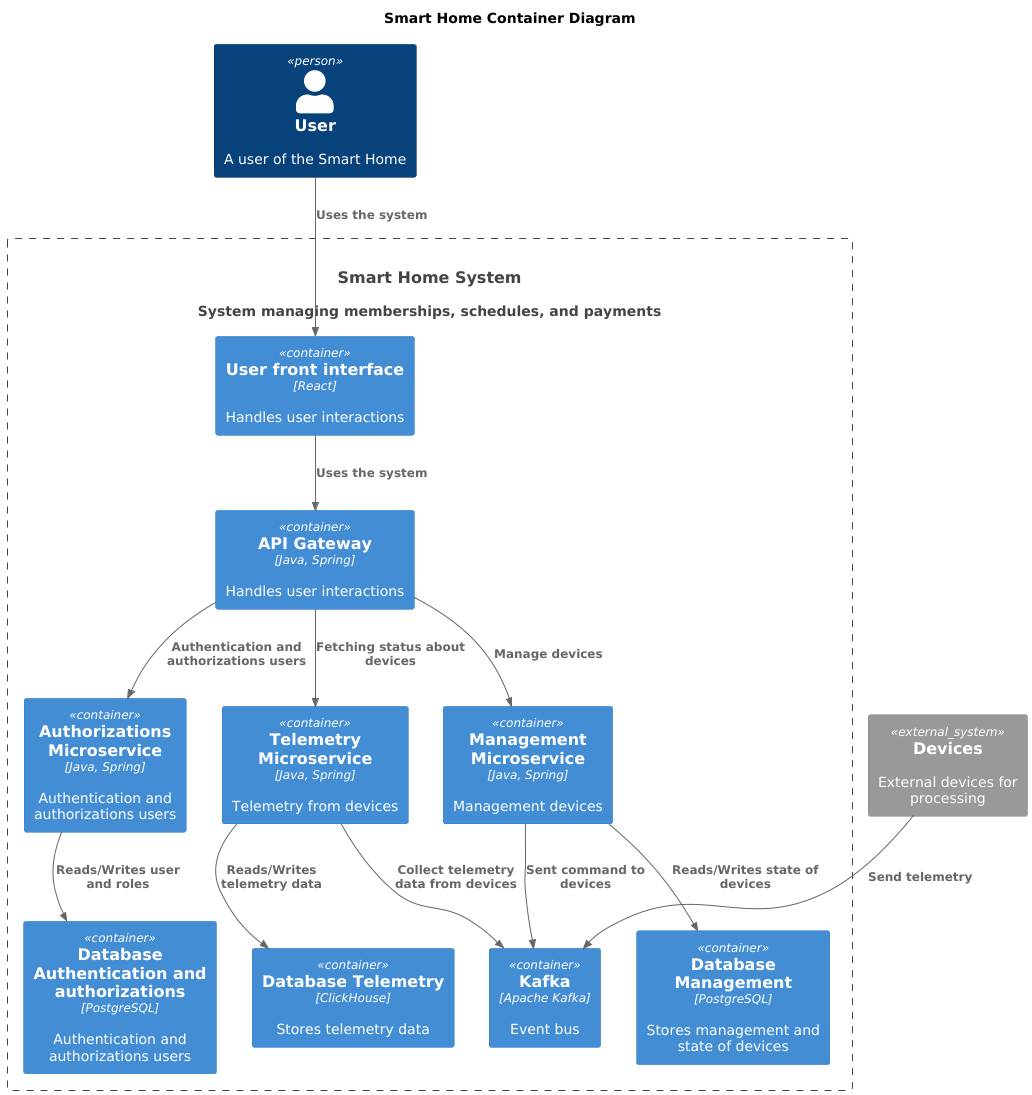

The diagram above was rendered by PlantUML. Its source (embedded in the PNG):
@startuml
!include C4.puml
!include C4_Context.puml
!include C4_Container.puml
!include C4_Component.puml

title Smart Home Container Diagram

top to bottom direction

Person(user, "User", "A user of the Smart Home")
System(SmartHomeSystem, "Smart Home System", "System managing memberships, schedules, and payments")

Container_Boundary(SmartHomeSystem, "Smart Home System") {
  Container(UI, "User front interface", "React", "Handles user interactions")
  Container(APIGateway, "API Gateway", "Java, Spring", "Handles user interactions")
  Container(Auth, "Authorizations Microservice", "Java, Spring", "Authentication and authorizations users")
  Container(Management, "Management Microservice", "Java, Spring", "Management devices")
  Container(Telemetry, "Telemetry Microservice", "Java, Spring", "Telemetry from devices")
  Container(DatabaseAuth, "Database Authentication and authorizations", "PostgreSQL", "Authentication and authorizations users")
  Container(DatabaseManagement, "Database Management", "PostgreSQL", "Stores management and state of devices")
  Container(DatabaseTelemetry, "Database Telemetry", "ClickHouse", "Stores telemetry data")
  Container(Kafka, "Kafka", "Apache Kafka", "Event bus")
}

System_Ext(devices, "Devices", "External devices for processing")

Rel(user, UI, "Uses the system")
Rel(UI, APIGateway, "Uses the system")
Rel(APIGateway,Auth,"Authentication and authorizations users")
Rel(APIGateway,Management,"Manage devices")
Rel(APIGateway,Telemetry,"Fetching status about devices")
Rel(Auth,DatabaseAuth,"Reads/Writes user and roles")
Rel(Management,DatabaseManagement,"Reads/Writes state of devices")
Rel(Telemetry,DatabaseTelemetry,"Reads/Writes telemetry data")
Rel(Management,Kafka,"Sent command to devices")
Rel(Telemetry,Kafka,"Collect telemetry data from devices")
Rel(devices,Kafka,"Send telemetry")
@enduml